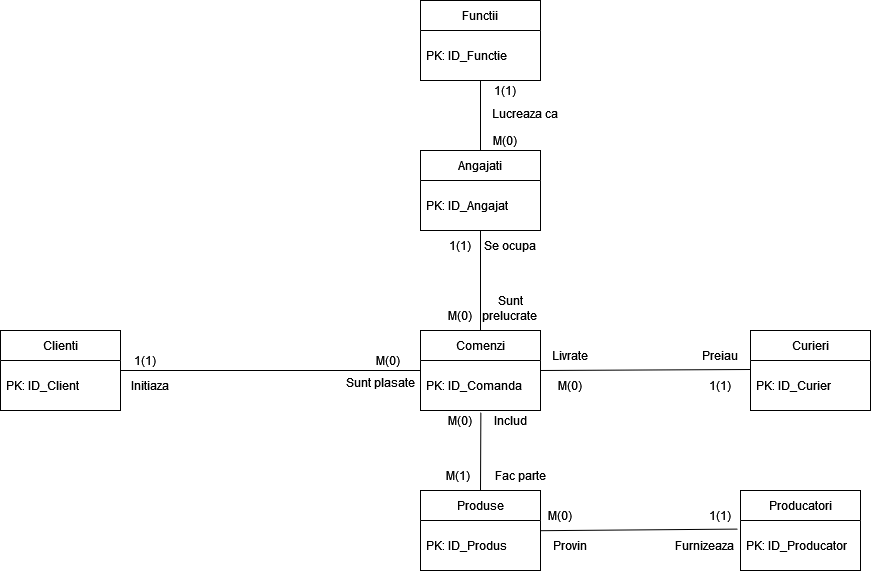

The diagram above was exported from draw.io. Its source (the exported page's mxGraphModel, read from the mxfile embedded in the PNG):
<mxGraphModel dx="2533" dy="855" grid="1" gridSize="10" guides="1" tooltips="1" connect="1" arrows="1" fold="1" page="1" pageScale="1" pageWidth="827" pageHeight="1169" math="0" shadow="0">
  <root>
    <mxCell id="0" />
    <mxCell id="1" parent="0" />
    <mxCell id="L5WcJyP1iVhrgSGduf3l-2" value="Comenzi" style="swimlane;fontStyle=0;childLayout=stackLayout;horizontal=1;startSize=30;horizontalStack=0;resizeParent=1;resizeParentMax=0;resizeLast=0;collapsible=1;marginBottom=0;" parent="1" vertex="1">
      <mxGeometry x="160" y="440" width="120" height="80" as="geometry" />
    </mxCell>
    <mxCell id="L5WcJyP1iVhrgSGduf3l-3" value="PK: ID_Comanda" style="text;strokeColor=none;fillColor=none;align=left;verticalAlign=middle;spacingLeft=4;spacingRight=4;overflow=hidden;points=[[0,0.5],[1,0.5]];portConstraint=eastwest;rotatable=0;" parent="L5WcJyP1iVhrgSGduf3l-2" vertex="1">
      <mxGeometry y="30" width="120" height="50" as="geometry" />
    </mxCell>
    <mxCell id="L5WcJyP1iVhrgSGduf3l-6" value="Clienti" style="swimlane;fontStyle=0;childLayout=stackLayout;horizontal=1;startSize=30;horizontalStack=0;resizeParent=1;resizeParentMax=0;resizeLast=0;collapsible=1;marginBottom=0;" parent="1" vertex="1">
      <mxGeometry x="-260" y="440" width="120" height="80" as="geometry" />
    </mxCell>
    <mxCell id="L5WcJyP1iVhrgSGduf3l-7" value="PK: ID_Client" style="text;strokeColor=none;fillColor=none;align=left;verticalAlign=middle;spacingLeft=4;spacingRight=4;overflow=hidden;points=[[0,0.5],[1,0.5]];portConstraint=eastwest;rotatable=0;" parent="L5WcJyP1iVhrgSGduf3l-6" vertex="1">
      <mxGeometry y="30" width="120" height="50" as="geometry" />
    </mxCell>
    <mxCell id="L5WcJyP1iVhrgSGduf3l-10" value="" style="endArrow=none;html=1;rounded=0;entryX=0;entryY=0;entryDx=0;entryDy=0;" parent="1" target="L5WcJyP1iVhrgSGduf3l-54" edge="1">
      <mxGeometry width="50" height="50" relative="1" as="geometry">
        <mxPoint x="160" y="480" as="sourcePoint" />
        <mxPoint x="440" y="580" as="targetPoint" />
      </mxGeometry>
    </mxCell>
    <mxCell id="L5WcJyP1iVhrgSGduf3l-11" value="M(0)" style="text;html=1;strokeColor=none;fillColor=none;align=center;verticalAlign=middle;whiteSpace=wrap;rounded=0;" parent="1" vertex="1">
      <mxGeometry x="180" y="520" width="40" height="20" as="geometry" />
    </mxCell>
    <mxCell id="L5WcJyP1iVhrgSGduf3l-12" value="1(1)" style="text;html=1;strokeColor=none;fillColor=none;align=center;verticalAlign=middle;whiteSpace=wrap;rounded=0;" parent="1" vertex="1">
      <mxGeometry x="-140" y="460" width="50" height="20" as="geometry" />
    </mxCell>
    <mxCell id="L5WcJyP1iVhrgSGduf3l-13" value="Produse" style="swimlane;fontStyle=0;childLayout=stackLayout;horizontal=1;startSize=30;horizontalStack=0;resizeParent=1;resizeParentMax=0;resizeLast=0;collapsible=1;marginBottom=0;" parent="1" vertex="1">
      <mxGeometry x="160" y="600" width="120" height="80" as="geometry" />
    </mxCell>
    <mxCell id="L5WcJyP1iVhrgSGduf3l-14" value="PK: ID_Produs" style="text;strokeColor=none;fillColor=none;align=left;verticalAlign=middle;spacingLeft=4;spacingRight=4;overflow=hidden;points=[[0,0.5],[1,0.5]];portConstraint=eastwest;rotatable=0;" parent="L5WcJyP1iVhrgSGduf3l-13" vertex="1">
      <mxGeometry y="30" width="120" height="50" as="geometry" />
    </mxCell>
    <mxCell id="L5WcJyP1iVhrgSGduf3l-21" value="Producatori" style="swimlane;fontStyle=0;childLayout=stackLayout;horizontal=1;startSize=30;horizontalStack=0;resizeParent=1;resizeParentMax=0;resizeLast=0;collapsible=1;marginBottom=0;" parent="1" vertex="1">
      <mxGeometry x="480" y="600" width="120" height="80" as="geometry" />
    </mxCell>
    <mxCell id="L5WcJyP1iVhrgSGduf3l-22" value="PK: ID_Producator" style="text;strokeColor=none;fillColor=none;align=left;verticalAlign=middle;spacingLeft=4;spacingRight=4;overflow=hidden;points=[[0,0.5],[1,0.5]];portConstraint=eastwest;rotatable=0;" parent="L5WcJyP1iVhrgSGduf3l-21" vertex="1">
      <mxGeometry y="30" width="120" height="50" as="geometry" />
    </mxCell>
    <mxCell id="L5WcJyP1iVhrgSGduf3l-29" value="Angajati" style="swimlane;fontStyle=0;childLayout=stackLayout;horizontal=1;startSize=30;horizontalStack=0;resizeParent=1;resizeParentMax=0;resizeLast=0;collapsible=1;marginBottom=0;" parent="1" vertex="1">
      <mxGeometry x="160" y="260" width="120" height="80" as="geometry" />
    </mxCell>
    <mxCell id="L5WcJyP1iVhrgSGduf3l-30" value="PK: ID_Angajat" style="text;strokeColor=none;fillColor=none;align=left;verticalAlign=middle;spacingLeft=4;spacingRight=4;overflow=hidden;points=[[0,0.5],[1,0.5]];portConstraint=eastwest;rotatable=0;" parent="L5WcJyP1iVhrgSGduf3l-29" vertex="1">
      <mxGeometry y="30" width="120" height="50" as="geometry" />
    </mxCell>
    <mxCell id="L5WcJyP1iVhrgSGduf3l-35" value="" style="endArrow=none;html=1;rounded=0;exitX=0.997;exitY=0.204;exitDx=0;exitDy=0;exitPerimeter=0;entryX=-0.023;entryY=0.172;entryDx=0;entryDy=0;entryPerimeter=0;" parent="1" source="L5WcJyP1iVhrgSGduf3l-14" target="L5WcJyP1iVhrgSGduf3l-22" edge="1">
      <mxGeometry width="50" height="50" relative="1" as="geometry">
        <mxPoint x="300" y="790" as="sourcePoint" />
        <mxPoint x="350" y="740" as="targetPoint" />
      </mxGeometry>
    </mxCell>
    <mxCell id="L5WcJyP1iVhrgSGduf3l-36" value="" style="endArrow=none;html=1;rounded=0;exitX=0.5;exitY=1;exitDx=0;exitDy=0;exitPerimeter=0;entryX=0.5;entryY=0;entryDx=0;entryDy=0;" parent="1" source="L5WcJyP1iVhrgSGduf3l-30" target="L5WcJyP1iVhrgSGduf3l-2" edge="1">
      <mxGeometry width="50" height="50" relative="1" as="geometry">
        <mxPoint x="400" y="710" as="sourcePoint" />
        <mxPoint x="350" y="542" as="targetPoint" />
      </mxGeometry>
    </mxCell>
    <mxCell id="L5WcJyP1iVhrgSGduf3l-44" value="Functii" style="swimlane;fontStyle=0;childLayout=stackLayout;horizontal=1;startSize=30;horizontalStack=0;resizeParent=1;resizeParentMax=0;resizeLast=0;collapsible=1;marginBottom=0;" parent="1" vertex="1">
      <mxGeometry x="160" y="110" width="120" height="80" as="geometry" />
    </mxCell>
    <mxCell id="L5WcJyP1iVhrgSGduf3l-45" value="PK: ID_Functie" style="text;strokeColor=none;fillColor=none;align=left;verticalAlign=middle;spacingLeft=4;spacingRight=4;overflow=hidden;points=[[0,0.5],[1,0.5]];portConstraint=eastwest;rotatable=0;" parent="L5WcJyP1iVhrgSGduf3l-44" vertex="1">
      <mxGeometry y="30" width="120" height="50" as="geometry" />
    </mxCell>
    <mxCell id="L5WcJyP1iVhrgSGduf3l-49" value="M(1)" style="text;strokeColor=none;fillColor=none;align=left;verticalAlign=middle;spacingLeft=4;spacingRight=4;overflow=hidden;points=[[0,0.5],[1,0.5]];portConstraint=eastwest;rotatable=0;" parent="1" vertex="1">
      <mxGeometry x="180" y="575" width="60" height="20" as="geometry" />
    </mxCell>
    <mxCell id="L5WcJyP1iVhrgSGduf3l-53" value="M(0)" style="text;strokeColor=none;fillColor=none;align=left;verticalAlign=middle;spacingLeft=4;spacingRight=4;overflow=hidden;points=[[0,0.5],[1,0.5]];portConstraint=eastwest;rotatable=0;" parent="1" vertex="1">
      <mxGeometry x="110" y="460" width="60" height="20" as="geometry" />
    </mxCell>
    <mxCell id="L5WcJyP1iVhrgSGduf3l-54" value="Initiaza" style="text;html=1;strokeColor=none;fillColor=none;align=center;verticalAlign=middle;whiteSpace=wrap;rounded=0;" parent="1" vertex="1">
      <mxGeometry x="-140" y="480" width="60" height="30" as="geometry" />
    </mxCell>
    <mxCell id="L5WcJyP1iVhrgSGduf3l-56" value="&lt;div&gt;Sunt plasate&lt;/div&gt;&lt;div&gt;&lt;br&gt;&lt;/div&gt;" style="text;html=1;strokeColor=none;fillColor=none;align=center;verticalAlign=middle;whiteSpace=wrap;rounded=0;" parent="1" vertex="1">
      <mxGeometry x="70" y="485" width="100" height="30" as="geometry" />
    </mxCell>
    <mxCell id="L5WcJyP1iVhrgSGduf3l-58" value="" style="endArrow=none;html=1;rounded=0;entryX=0.503;entryY=1.036;entryDx=0;entryDy=0;entryPerimeter=0;exitX=0.5;exitY=0;exitDx=0;exitDy=0;" parent="1" source="L5WcJyP1iVhrgSGduf3l-13" target="L5WcJyP1iVhrgSGduf3l-3" edge="1">
      <mxGeometry width="50" height="50" relative="1" as="geometry">
        <mxPoint x="400" y="570" as="sourcePoint" />
        <mxPoint x="450" y="520" as="targetPoint" />
      </mxGeometry>
    </mxCell>
    <mxCell id="L5WcJyP1iVhrgSGduf3l-60" value="Includ" style="text;html=1;strokeColor=none;fillColor=none;align=center;verticalAlign=middle;whiteSpace=wrap;rounded=0;" parent="1" vertex="1">
      <mxGeometry x="220" y="515" width="60" height="30" as="geometry" />
    </mxCell>
    <mxCell id="L5WcJyP1iVhrgSGduf3l-61" value="&lt;div&gt;Fac parte&lt;/div&gt;" style="text;html=1;strokeColor=none;fillColor=none;align=center;verticalAlign=middle;whiteSpace=wrap;rounded=0;" parent="1" vertex="1">
      <mxGeometry x="220" y="570" width="80" height="30" as="geometry" />
    </mxCell>
    <mxCell id="L5WcJyP1iVhrgSGduf3l-67" value="M(0)" style="text;html=1;strokeColor=none;fillColor=none;align=center;verticalAlign=middle;whiteSpace=wrap;rounded=0;" parent="1" vertex="1">
      <mxGeometry x="270" y="610" width="60" height="30" as="geometry" />
    </mxCell>
    <mxCell id="L5WcJyP1iVhrgSGduf3l-68" value="1(1)" style="text;html=1;strokeColor=none;fillColor=none;align=center;verticalAlign=middle;whiteSpace=wrap;rounded=0;" parent="1" vertex="1">
      <mxGeometry x="430" y="610" width="60" height="30" as="geometry" />
    </mxCell>
    <mxCell id="L5WcJyP1iVhrgSGduf3l-69" value="Furnizeaza" style="text;html=1;strokeColor=none;fillColor=none;align=center;verticalAlign=middle;whiteSpace=wrap;rounded=0;" parent="1" vertex="1">
      <mxGeometry x="414" y="640" width="60" height="30" as="geometry" />
    </mxCell>
    <mxCell id="L5WcJyP1iVhrgSGduf3l-71" value="Provin" style="text;html=1;strokeColor=none;fillColor=none;align=center;verticalAlign=middle;whiteSpace=wrap;rounded=0;" parent="1" vertex="1">
      <mxGeometry x="280" y="640" width="60" height="30" as="geometry" />
    </mxCell>
    <mxCell id="L5WcJyP1iVhrgSGduf3l-72" value="M(0)" style="text;html=1;strokeColor=none;fillColor=none;align=center;verticalAlign=middle;whiteSpace=wrap;rounded=0;" parent="1" vertex="1">
      <mxGeometry x="170" y="410" width="60" height="30" as="geometry" />
    </mxCell>
    <mxCell id="L5WcJyP1iVhrgSGduf3l-74" value="1(1)" style="text;html=1;strokeColor=none;fillColor=none;align=center;verticalAlign=middle;whiteSpace=wrap;rounded=0;" parent="1" vertex="1">
      <mxGeometry x="170" y="340" width="60" height="30" as="geometry" />
    </mxCell>
    <mxCell id="L5WcJyP1iVhrgSGduf3l-75" value="&lt;div&gt;Sunt prelucrate &lt;br&gt;&lt;/div&gt;&lt;div&gt;&lt;br&gt;&lt;/div&gt;" style="text;html=1;strokeColor=none;fillColor=none;align=center;verticalAlign=middle;whiteSpace=wrap;rounded=0;" parent="1" vertex="1">
      <mxGeometry x="220" y="410" width="60" height="30" as="geometry" />
    </mxCell>
    <mxCell id="L5WcJyP1iVhrgSGduf3l-76" value="Se ocupa" style="text;html=1;strokeColor=none;fillColor=none;align=center;verticalAlign=middle;whiteSpace=wrap;rounded=0;" parent="1" vertex="1">
      <mxGeometry x="220" y="340" width="60" height="30" as="geometry" />
    </mxCell>
    <mxCell id="L5WcJyP1iVhrgSGduf3l-86" value="" style="endArrow=none;html=1;rounded=0;exitX=0.5;exitY=0;exitDx=0;exitDy=0;" parent="1" source="L5WcJyP1iVhrgSGduf3l-29" edge="1">
      <mxGeometry width="50" height="50" relative="1" as="geometry">
        <mxPoint x="740" y="450" as="sourcePoint" />
        <mxPoint x="220" y="190" as="targetPoint" />
      </mxGeometry>
    </mxCell>
    <mxCell id="L5WcJyP1iVhrgSGduf3l-88" value="&lt;div&gt;Lucreaza ca&lt;/div&gt;" style="text;html=1;strokeColor=none;fillColor=none;align=center;verticalAlign=middle;whiteSpace=wrap;rounded=0;" parent="1" vertex="1">
      <mxGeometry x="220" y="210" width="90" height="25" as="geometry" />
    </mxCell>
    <mxCell id="L5WcJyP1iVhrgSGduf3l-89" value="1(1)" style="text;html=1;strokeColor=none;fillColor=none;align=center;verticalAlign=middle;whiteSpace=wrap;rounded=0;" parent="1" vertex="1">
      <mxGeometry x="220" y="190" width="50" height="20" as="geometry" />
    </mxCell>
    <mxCell id="L5WcJyP1iVhrgSGduf3l-90" value="M(0)" style="text;html=1;strokeColor=none;fillColor=none;align=center;verticalAlign=middle;whiteSpace=wrap;rounded=0;" parent="1" vertex="1">
      <mxGeometry x="215" y="235" width="60" height="30" as="geometry" />
    </mxCell>
    <mxCell id="L5WcJyP1iVhrgSGduf3l-103" value="" style="endArrow=none;html=1;rounded=0;entryX=0;entryY=0.18;entryDx=0;entryDy=0;entryPerimeter=0;exitX=1;exitY=0.5;exitDx=0;exitDy=0;" parent="1" source="L5WcJyP1iVhrgSGduf3l-2" target="L5WcJyP1iVhrgSGduf3l-105" edge="1">
      <mxGeometry width="50" height="50" relative="1" as="geometry">
        <mxPoint x="400" y="800" as="sourcePoint" />
        <mxPoint x="530" y="790" as="targetPoint" />
      </mxGeometry>
    </mxCell>
    <mxCell id="L5WcJyP1iVhrgSGduf3l-104" value="Curieri" style="swimlane;fontStyle=0;childLayout=stackLayout;horizontal=1;startSize=30;horizontalStack=0;resizeParent=1;resizeParentMax=0;resizeLast=0;collapsible=1;marginBottom=0;" parent="1" vertex="1">
      <mxGeometry x="490" y="440" width="120" height="80" as="geometry" />
    </mxCell>
    <mxCell id="L5WcJyP1iVhrgSGduf3l-105" value="PK: ID_Curier" style="text;strokeColor=none;fillColor=none;align=left;verticalAlign=middle;spacingLeft=4;spacingRight=4;overflow=hidden;points=[[0,0.5],[1,0.5]];portConstraint=eastwest;rotatable=0;" parent="L5WcJyP1iVhrgSGduf3l-104" vertex="1">
      <mxGeometry y="30" width="120" height="50" as="geometry" />
    </mxCell>
    <mxCell id="L5WcJyP1iVhrgSGduf3l-108" value="&lt;div&gt;1(1)&lt;/div&gt;" style="text;html=1;strokeColor=none;fillColor=none;align=center;verticalAlign=middle;whiteSpace=wrap;rounded=0;" parent="1" vertex="1">
      <mxGeometry x="430" y="480" width="60" height="30" as="geometry" />
    </mxCell>
    <mxCell id="L5WcJyP1iVhrgSGduf3l-109" value="Preiau" style="text;html=1;strokeColor=none;fillColor=none;align=center;verticalAlign=middle;whiteSpace=wrap;rounded=0;" parent="1" vertex="1">
      <mxGeometry x="430" y="450" width="60" height="30" as="geometry" />
    </mxCell>
    <mxCell id="L5WcJyP1iVhrgSGduf3l-110" value="M(0)" style="text;html=1;strokeColor=none;fillColor=none;align=center;verticalAlign=middle;whiteSpace=wrap;rounded=0;" parent="1" vertex="1">
      <mxGeometry x="280" y="480" width="60" height="30" as="geometry" />
    </mxCell>
    <mxCell id="L5WcJyP1iVhrgSGduf3l-112" value="Livrate" style="text;html=1;strokeColor=none;fillColor=none;align=center;verticalAlign=middle;whiteSpace=wrap;rounded=0;" parent="1" vertex="1">
      <mxGeometry x="280" y="450" width="60" height="30" as="geometry" />
    </mxCell>
  </root>
</mxGraphModel>